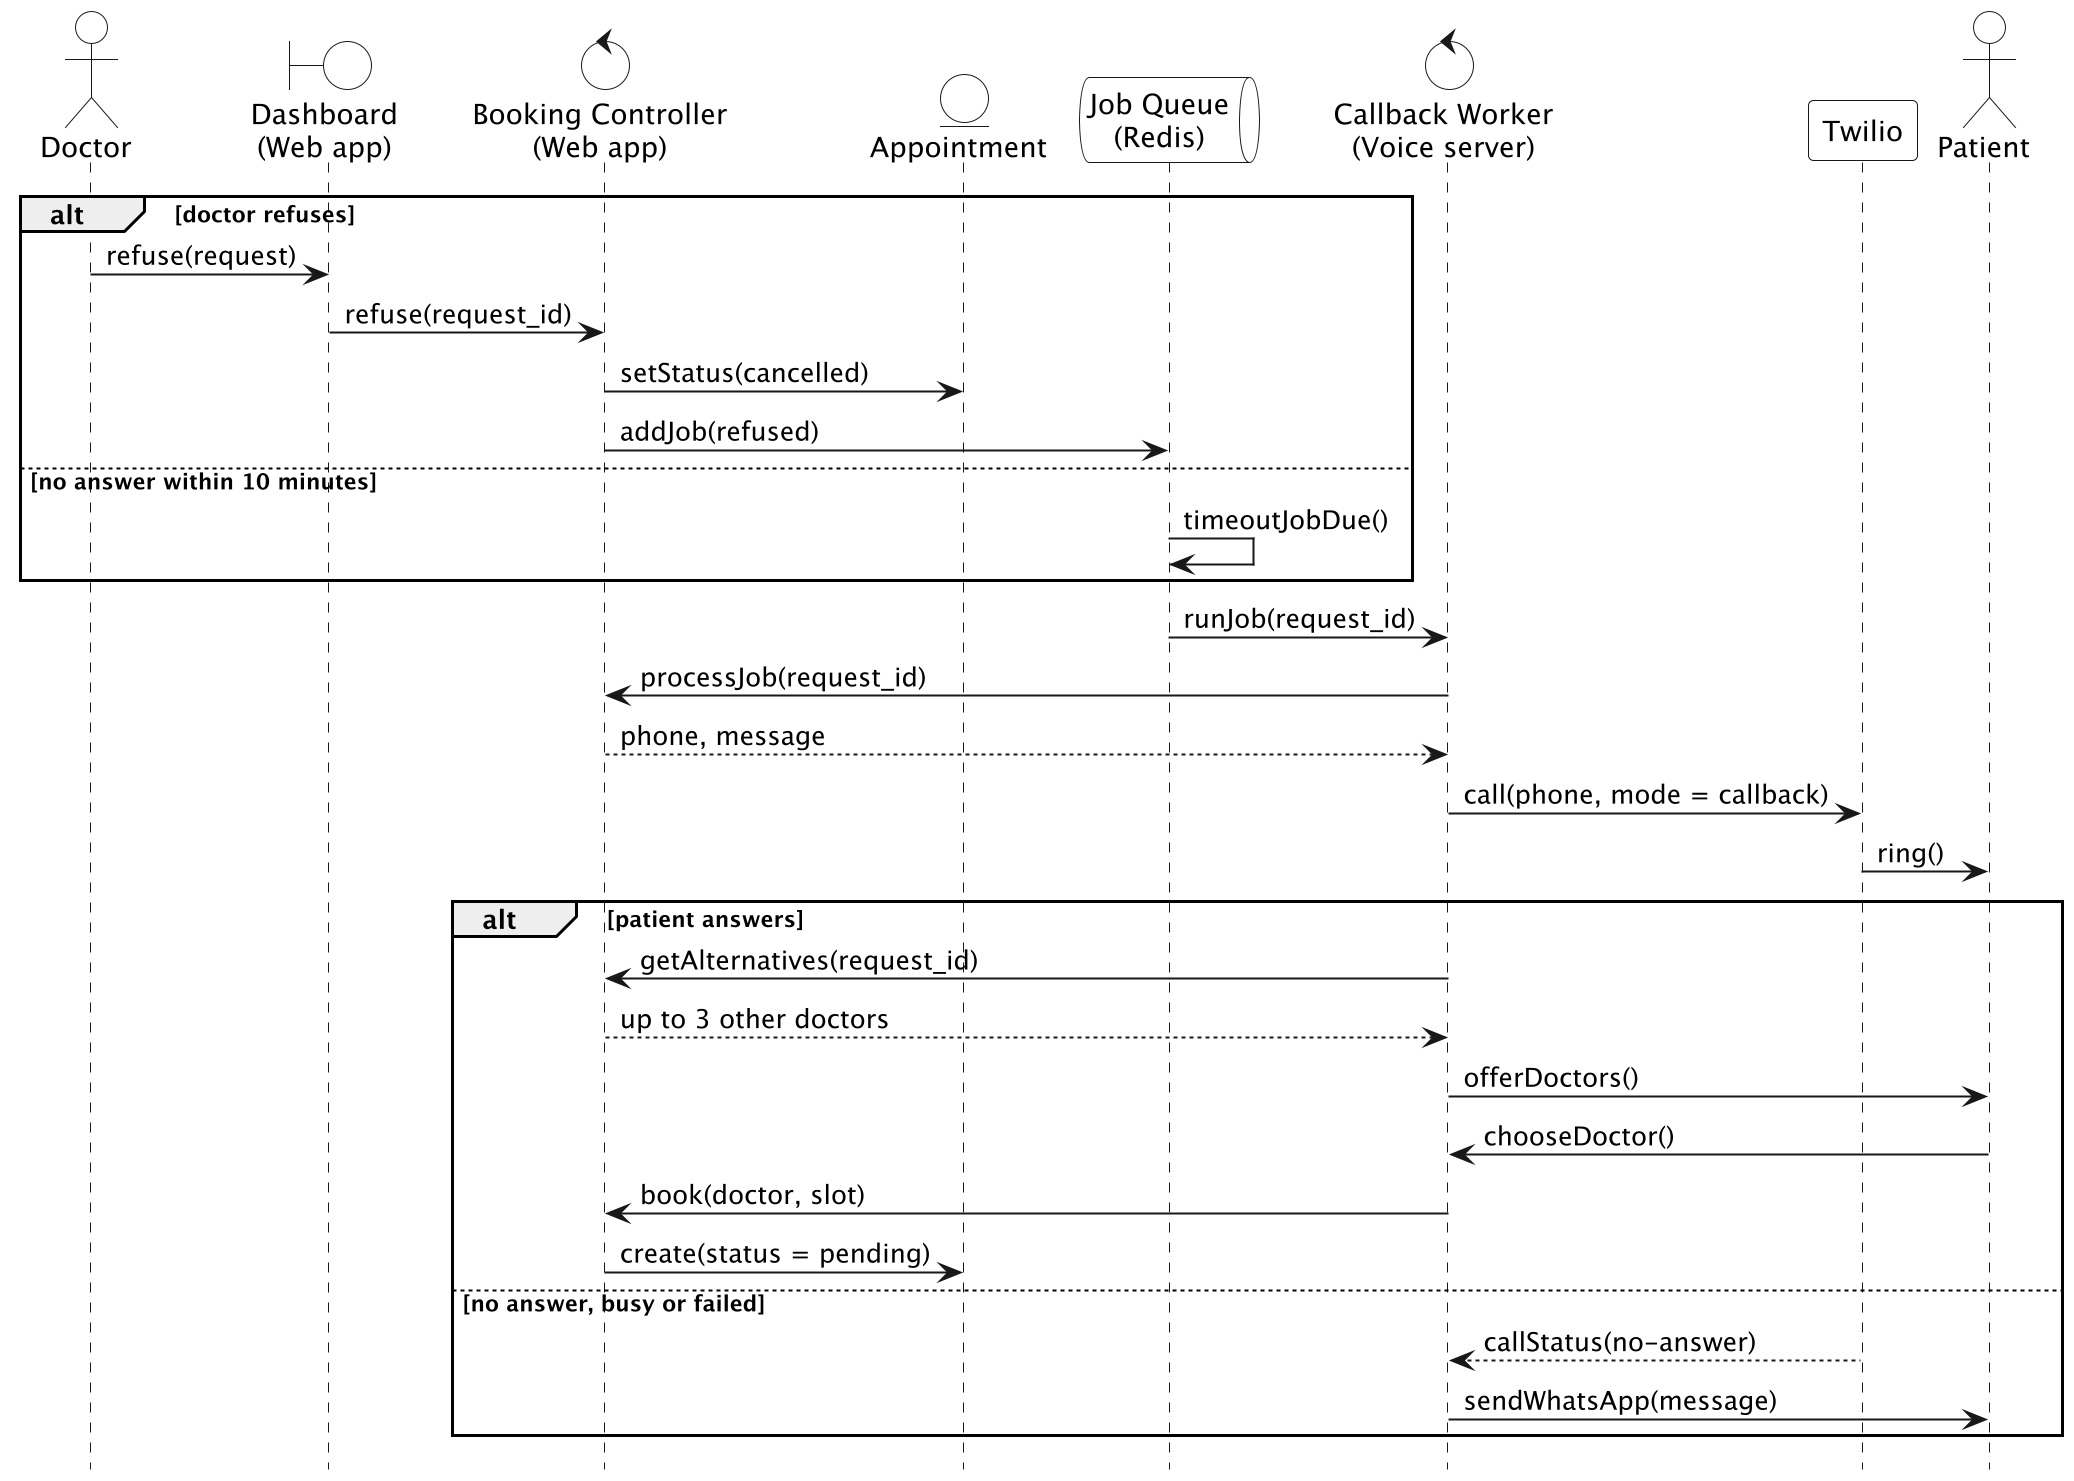

The diagram above was rendered by PlantUML. Its source (embedded in the PNG):
@startuml sequence_callback
skinparam dpi 192
skinparam monochrome true
skinparam shadowing false
skinparam defaultFontName "DejaVu Sans"
skinparam ParticipantBackgroundColor white
skinparam ActorBackgroundColor white
skinparam BoundaryBackgroundColor white
skinparam ControlBackgroundColor white
skinparam EntityBackgroundColor white
skinparam QueueBackgroundColor white
skinparam SequenceGroupHeaderBackgroundColor white
hide footbox

actor "Doctor" as Dr
boundary "Dashboard\n(Web app)" as UI
control "Booking Controller\n(Web app)" as B
entity "Appointment" as E
queue "Job Queue\n(Redis)" as Q
control "Callback Worker\n(Voice server)" as W
participant "Twilio" as T
actor "Patient" as P

alt doctor refuses
  Dr -> UI : refuse(request)
  UI -> B : refuse(request_id)
  B -> E : setStatus(cancelled)
  B -> Q : addJob(refused)
else no answer within 10 minutes
  Q -> Q : timeoutJobDue()
end
Q -> W : runJob(request_id)
W -> B : processJob(request_id)
B --> W : phone, message
W -> T : call(phone, mode = callback)
T -> P : ring()
alt patient answers
  W -> B : getAlternatives(request_id)
  B --> W : up to 3 other doctors
  W -> P : offerDoctors()
  P -> W : chooseDoctor()
  W -> B : book(doctor, slot)
  B -> E : create(status = pending)
else no answer, busy or failed
  T --> W : callStatus(no-answer)
  W -> P : sendWhatsApp(message)
end
@enduml